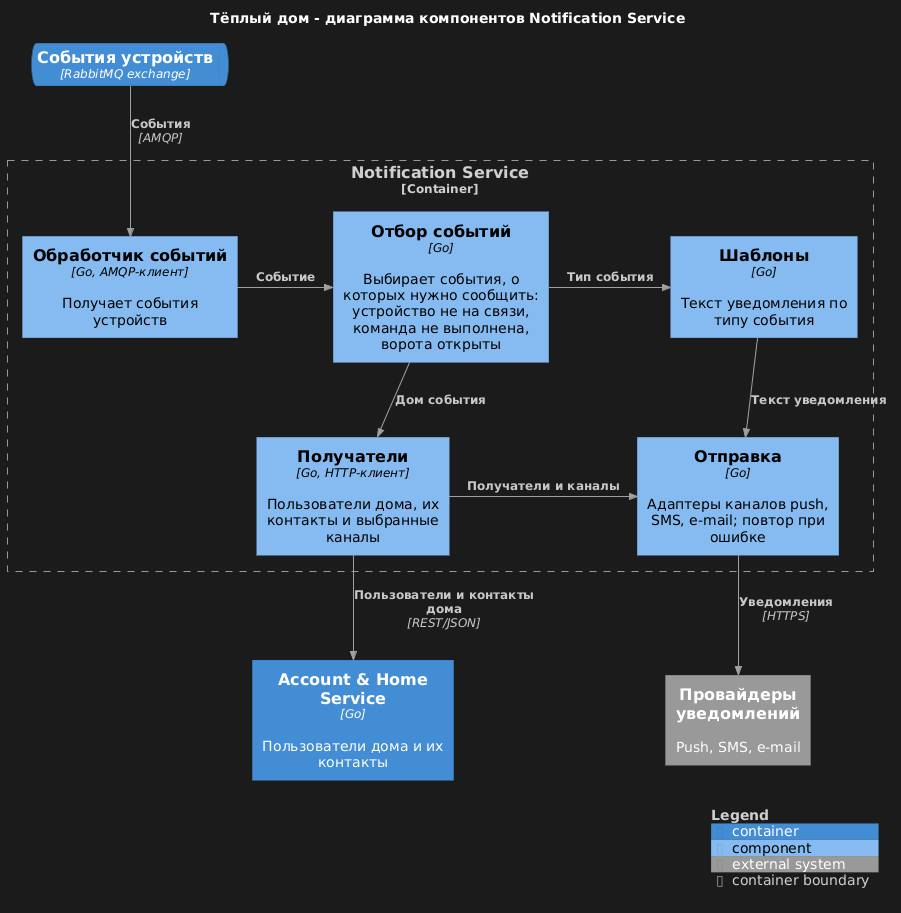

The diagram above was rendered by PlantUML. Its source (embedded in the PNG):
@startuml
!$LEGEND_TITLE_COLOR = "#D0D0D0"
!include https://raw.githubusercontent.com/plantuml-stdlib/C4-PlantUML/master/C4_Component.puml
UpdateBoundaryStyle($elementName="", $fontColor="#D0D0D0", $borderColor="#9A9A9A")
UpdateBoundaryStyle($elementName="system", $fontColor="#D0D0D0", $borderColor="#9A9A9A")
UpdateBoundaryStyle($elementName="container", $fontColor="#D0D0D0", $borderColor="#9A9A9A")
UpdateRelStyle($textColor="#C8C8C8", $lineColor="#A0A0A0")
skinparam legendBackgroundColor #1B1B1B
skinparam legendBorderColor #1B1B1B

title Тёплый дом - диаграмма компонентов Notification Service

ContainerQueue(q_events, "События устройств", "RabbitMQ exchange")
Container(account, "Account & Home Service", "Go", "Пользователи дома и их контакты")
System_Ext(notify_ext, "Провайдеры уведомлений", "Push, SMS, e-mail")

Container_Boundary(notification, "Notification Service") {
    Component(consumer, "Обработчик событий", "Go, AMQP-клиент", "Получает события устройств")
    Component(filter, "Отбор событий", "Go", "Выбирает события, о которых нужно сообщить: устройство не на связи, команда не выполнена, ворота открыты")
    Component(recipients, "Получатели", "Go, HTTP-клиент", "Пользователи дома, их контакты и выбранные каналы")
    Component(templates, "Шаблоны", "Go", "Текст уведомления по типу события")
    Component(sender, "Отправка", "Go", "Адаптеры каналов push, SMS, e-mail; повтор при ошибке")
}

Rel_D(q_events, consumer, "События", "AMQP")
Rel_R(consumer, filter, "Событие")
Rel_D(filter, recipients, "Дом события")
Rel_R(filter, templates, "Тип события")
Rel_D(templates, sender, "Текст уведомления")
Rel_R(recipients, sender, "Получатели и каналы")
Rel_D(recipients, account, "Пользователи и контакты дома", "REST/JSON")
Rel_D(sender, notify_ext, "Уведомления", "HTTPS")

SHOW_LEGEND()
@enduml